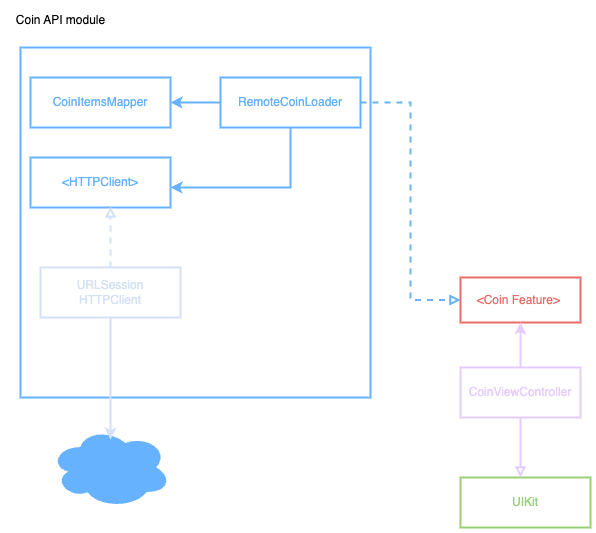

The diagram above was exported from draw.io. Its source (the exported page's mxGraphModel, read from the mxfile embedded in the PNG):
<mxGraphModel dx="1426" dy="824" grid="1" gridSize="10" guides="1" tooltips="1" connect="1" arrows="1" fold="1" page="1" pageScale="1" pageWidth="850" pageHeight="1100" math="0" shadow="0">
  <root>
    <mxCell id="0" />
    <mxCell id="1" parent="0" />
    <mxCell id="S4icjmyMTGTcV_3ZmWXc-1" value="" style="whiteSpace=wrap;html=1;aspect=fixed;strokeColor=#66B2FF;strokeWidth=2;" vertex="1" parent="1">
      <mxGeometry x="50" y="90" width="350" height="350" as="geometry" />
    </mxCell>
    <mxCell id="S4icjmyMTGTcV_3ZmWXc-3" value="&lt;font style=&quot;color: rgb(102, 178, 255);&quot;&gt;CoinItemsMapper&lt;/font&gt;" style="rounded=0;whiteSpace=wrap;html=1;strokeColor=#66B2FF;strokeWidth=2;" vertex="1" parent="1">
      <mxGeometry x="60" y="120" width="140" height="50" as="geometry" />
    </mxCell>
    <mxCell id="S4icjmyMTGTcV_3ZmWXc-6" style="edgeStyle=orthogonalEdgeStyle;rounded=0;orthogonalLoop=1;jettySize=auto;html=1;entryX=1;entryY=0.5;entryDx=0;entryDy=0;strokeWidth=2;strokeColor=#66B2FF;" edge="1" parent="1" source="S4icjmyMTGTcV_3ZmWXc-4" target="S4icjmyMTGTcV_3ZmWXc-3">
      <mxGeometry relative="1" as="geometry" />
    </mxCell>
    <mxCell id="S4icjmyMTGTcV_3ZmWXc-7" style="edgeStyle=orthogonalEdgeStyle;rounded=0;orthogonalLoop=1;jettySize=auto;html=1;strokeWidth=2;strokeColor=#66B2FF;" edge="1" parent="1" source="S4icjmyMTGTcV_3ZmWXc-4" target="S4icjmyMTGTcV_3ZmWXc-5">
      <mxGeometry relative="1" as="geometry">
        <Array as="points">
          <mxPoint x="320" y="230" />
        </Array>
      </mxGeometry>
    </mxCell>
    <mxCell id="S4icjmyMTGTcV_3ZmWXc-15" style="edgeStyle=orthogonalEdgeStyle;rounded=0;orthogonalLoop=1;jettySize=auto;html=1;entryX=0;entryY=0.5;entryDx=0;entryDy=0;strokeWidth=2;endArrow=block;endFill=0;strokeColor=#66B2FF;dashed=1;" edge="1" parent="1" source="S4icjmyMTGTcV_3ZmWXc-4" target="S4icjmyMTGTcV_3ZmWXc-9">
      <mxGeometry relative="1" as="geometry" />
    </mxCell>
    <mxCell id="S4icjmyMTGTcV_3ZmWXc-4" value="&lt;font color=&quot;#66b2ff&quot;&gt;RemoteCoinLoader&lt;/font&gt;" style="rounded=0;whiteSpace=wrap;html=1;strokeColor=#66B2FF;strokeWidth=2;" vertex="1" parent="1">
      <mxGeometry x="250" y="120" width="140" height="50" as="geometry" />
    </mxCell>
    <mxCell id="S4icjmyMTGTcV_3ZmWXc-5" value="&lt;font style=&quot;color: rgb(102, 178, 255);&quot;&gt;&amp;lt;HTTPClient&amp;gt;&lt;/font&gt;" style="rounded=0;whiteSpace=wrap;html=1;strokeColor=#66B2FF;strokeWidth=2;" vertex="1" parent="1">
      <mxGeometry x="60" y="200" width="140" height="50" as="geometry" />
    </mxCell>
    <mxCell id="S4icjmyMTGTcV_3ZmWXc-8" value="&lt;font style=&quot;color: rgb(212, 225, 245);&quot;&gt;URLSession&lt;br&gt;HTTPClient&lt;/font&gt;" style="rounded=0;whiteSpace=wrap;html=1;strokeColor=#D4E1F5;strokeWidth=2;" vertex="1" parent="1">
      <mxGeometry x="70" y="310" width="140" height="50" as="geometry" />
    </mxCell>
    <mxCell id="S4icjmyMTGTcV_3ZmWXc-9" value="&lt;font color=&quot;#ea6b66&quot;&gt;&amp;lt;Coin Feature&amp;gt;&amp;nbsp;&lt;/font&gt;" style="rounded=0;whiteSpace=wrap;html=1;strokeWidth=2;strokeColor=#EA6B66;" vertex="1" parent="1">
      <mxGeometry x="490" y="320" width="120" height="45" as="geometry" />
    </mxCell>
    <mxCell id="S4icjmyMTGTcV_3ZmWXc-11" style="edgeStyle=orthogonalEdgeStyle;rounded=0;orthogonalLoop=1;jettySize=auto;html=1;entryX=0.571;entryY=0.98;entryDx=0;entryDy=0;entryPerimeter=0;strokeWidth=2;endArrow=block;endFill=0;dashed=1;strokeColor=#D4E1F5;" edge="1" parent="1" source="S4icjmyMTGTcV_3ZmWXc-8" target="S4icjmyMTGTcV_3ZmWXc-5">
      <mxGeometry relative="1" as="geometry" />
    </mxCell>
    <mxCell id="S4icjmyMTGTcV_3ZmWXc-12" value="" style="ellipse;shape=cloud;whiteSpace=wrap;html=1;strokeColor=#66B2FF;fillColor=#66B2FF;" vertex="1" parent="1">
      <mxGeometry x="80" y="470" width="120" height="80" as="geometry" />
    </mxCell>
    <mxCell id="S4icjmyMTGTcV_3ZmWXc-14" style="edgeStyle=orthogonalEdgeStyle;rounded=0;orthogonalLoop=1;jettySize=auto;html=1;entryX=0.5;entryY=0.15;entryDx=0;entryDy=0;entryPerimeter=0;strokeColor=#D4E1F5;strokeWidth=2;" edge="1" parent="1" source="S4icjmyMTGTcV_3ZmWXc-8" target="S4icjmyMTGTcV_3ZmWXc-12">
      <mxGeometry relative="1" as="geometry" />
    </mxCell>
    <mxCell id="S4icjmyMTGTcV_3ZmWXc-18" style="edgeStyle=orthogonalEdgeStyle;rounded=0;orthogonalLoop=1;jettySize=auto;html=1;entryX=0.5;entryY=1;entryDx=0;entryDy=0;strokeWidth=2;strokeColor=#E5CCFF;" edge="1" parent="1" source="S4icjmyMTGTcV_3ZmWXc-16" target="S4icjmyMTGTcV_3ZmWXc-9">
      <mxGeometry relative="1" as="geometry" />
    </mxCell>
    <mxCell id="S4icjmyMTGTcV_3ZmWXc-16" value="&lt;font style=&quot;color: rgb(229, 204, 255);&quot;&gt;CoinViewController&lt;/font&gt;" style="rounded=0;whiteSpace=wrap;html=1;strokeWidth=2;strokeColor=#E5CCFF;" vertex="1" parent="1">
      <mxGeometry x="490" y="410" width="120" height="50" as="geometry" />
    </mxCell>
    <mxCell id="S4icjmyMTGTcV_3ZmWXc-17" value="&lt;font style=&quot;color: rgb(151, 208, 119);&quot;&gt;UIKit&lt;/font&gt;" style="rounded=0;whiteSpace=wrap;html=1;strokeColor=#97D077;strokeWidth=2;" vertex="1" parent="1">
      <mxGeometry x="490" y="520" width="130" height="50" as="geometry" />
    </mxCell>
    <mxCell id="S4icjmyMTGTcV_3ZmWXc-21" style="edgeStyle=orthogonalEdgeStyle;rounded=0;orthogonalLoop=1;jettySize=auto;html=1;strokeColor=#E5CCFF;endArrow=block;endFill=0;strokeWidth=2;" edge="1" parent="1" source="S4icjmyMTGTcV_3ZmWXc-16">
      <mxGeometry relative="1" as="geometry">
        <mxPoint x="550" y="520" as="targetPoint" />
      </mxGeometry>
    </mxCell>
    <mxCell id="S4icjmyMTGTcV_3ZmWXc-22" value="Coin API module" style="text;html=1;align=center;verticalAlign=middle;resizable=0;points=[];autosize=1;strokeColor=none;fillColor=none;" vertex="1" parent="1">
      <mxGeometry x="35" y="48" width="110" height="30" as="geometry" />
    </mxCell>
  </root>
</mxGraphModel>